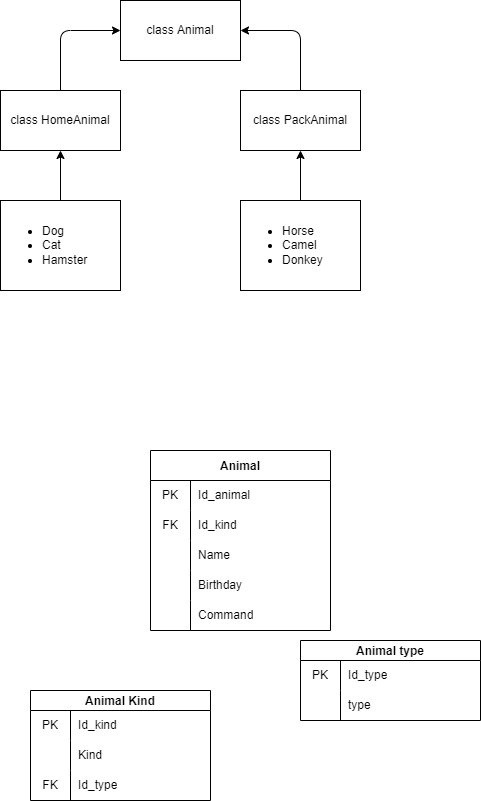

The diagram above was exported from draw.io. Its source (the exported page's mxGraphModel, read from the mxfile embedded in the PNG):
<mxGraphModel dx="1072" dy="403" grid="1" gridSize="10" guides="1" tooltips="1" connect="1" arrows="1" fold="1" page="1" pageScale="1" pageWidth="827" pageHeight="1169" math="0" shadow="0">
  <root>
    <mxCell id="0" />
    <mxCell id="1" parent="0" />
    <mxCell id="2" value="class Animal" style="rounded=0;whiteSpace=wrap;html=1;" parent="1" vertex="1">
      <mxGeometry x="280" y="70" width="120" height="60" as="geometry" />
    </mxCell>
    <mxCell id="3" value="class HomeAnimal" style="rounded=0;whiteSpace=wrap;html=1;" parent="1" vertex="1">
      <mxGeometry x="160" y="160" width="120" height="60" as="geometry" />
    </mxCell>
    <mxCell id="4" value="class PackAnimal" style="rounded=0;whiteSpace=wrap;html=1;" parent="1" vertex="1">
      <mxGeometry x="400" y="160" width="120" height="60" as="geometry" />
    </mxCell>
    <mxCell id="7" value="" style="edgeStyle=none;html=1;" parent="1" source="5" target="3" edge="1">
      <mxGeometry relative="1" as="geometry" />
    </mxCell>
    <mxCell id="5" value="&lt;div&gt;&lt;ul&gt;&lt;li&gt;Dog&lt;/li&gt;&lt;li&gt;Cat&lt;/li&gt;&lt;li&gt;Hamster&lt;/li&gt;&lt;/ul&gt;&lt;/div&gt;" style="rounded=0;whiteSpace=wrap;html=1;align=left;" parent="1" vertex="1">
      <mxGeometry x="160" y="270" width="120" height="90" as="geometry" />
    </mxCell>
    <mxCell id="8" value="" style="edgeStyle=none;html=1;" parent="1" source="6" target="4" edge="1">
      <mxGeometry relative="1" as="geometry" />
    </mxCell>
    <mxCell id="6" value="&lt;ul&gt;&lt;li&gt;&lt;span style=&quot;background-color: initial;&quot;&gt;Horse&lt;/span&gt;&lt;/li&gt;&lt;li&gt;&lt;span style=&quot;background-color: initial;&quot;&gt;Camel&lt;/span&gt;&lt;br&gt;&lt;/li&gt;&lt;li&gt;Donkey&lt;br&gt;&lt;/li&gt;&lt;/ul&gt;" style="rounded=0;whiteSpace=wrap;html=1;align=left;" parent="1" vertex="1">
      <mxGeometry x="400" y="270" width="120" height="90" as="geometry" />
    </mxCell>
    <mxCell id="9" value="" style="endArrow=classic;html=1;exitX=0.5;exitY=0;exitDx=0;exitDy=0;entryX=1;entryY=0.5;entryDx=0;entryDy=0;" parent="1" source="4" target="2" edge="1">
      <mxGeometry width="50" height="50" relative="1" as="geometry">
        <mxPoint x="400" y="170" as="sourcePoint" />
        <mxPoint x="450" y="120" as="targetPoint" />
        <Array as="points">
          <mxPoint x="460" y="100" />
        </Array>
      </mxGeometry>
    </mxCell>
    <mxCell id="10" value="" style="endArrow=classic;html=1;entryX=0;entryY=0.5;entryDx=0;entryDy=0;" parent="1" target="2" edge="1">
      <mxGeometry width="50" height="50" relative="1" as="geometry">
        <mxPoint x="220" y="160" as="sourcePoint" />
        <mxPoint x="270" y="110" as="targetPoint" />
        <Array as="points">
          <mxPoint x="220" y="100" />
        </Array>
      </mxGeometry>
    </mxCell>
    <mxCell id="36" value="Animal" style="shape=table;startSize=30;container=1;collapsible=0;childLayout=tableLayout;fixedRows=1;rowLines=0;fontStyle=1;" parent="1" vertex="1">
      <mxGeometry x="310" y="520" width="180" height="180" as="geometry" />
    </mxCell>
    <mxCell id="37" value="" style="shape=tableRow;horizontal=0;startSize=0;swimlaneHead=0;swimlaneBody=0;top=0;left=0;bottom=0;right=0;collapsible=0;dropTarget=0;fillColor=none;points=[[0,0.5],[1,0.5]];portConstraint=eastwest;" parent="36" vertex="1">
      <mxGeometry y="30" width="180" height="30" as="geometry" />
    </mxCell>
    <mxCell id="38" value="PK" style="shape=partialRectangle;html=1;whiteSpace=wrap;connectable=0;fillColor=none;top=0;left=0;bottom=0;right=0;overflow=hidden;pointerEvents=1;" parent="37" vertex="1">
      <mxGeometry width="40" height="30" as="geometry">
        <mxRectangle width="40" height="30" as="alternateBounds" />
      </mxGeometry>
    </mxCell>
    <mxCell id="39" value="Id_animal&amp;nbsp;" style="shape=partialRectangle;html=1;whiteSpace=wrap;connectable=0;fillColor=none;top=0;left=0;bottom=0;right=0;align=left;spacingLeft=6;overflow=hidden;" parent="37" vertex="1">
      <mxGeometry x="40" width="140" height="30" as="geometry">
        <mxRectangle width="140" height="30" as="alternateBounds" />
      </mxGeometry>
    </mxCell>
    <mxCell id="40" value="" style="shape=tableRow;horizontal=0;startSize=0;swimlaneHead=0;swimlaneBody=0;top=0;left=0;bottom=0;right=0;collapsible=0;dropTarget=0;fillColor=none;points=[[0,0.5],[1,0.5]];portConstraint=eastwest;" parent="36" vertex="1">
      <mxGeometry y="60" width="180" height="30" as="geometry" />
    </mxCell>
    <mxCell id="41" value="FK" style="shape=partialRectangle;html=1;whiteSpace=wrap;connectable=0;fillColor=none;top=0;left=0;bottom=0;right=0;overflow=hidden;" parent="40" vertex="1">
      <mxGeometry width="40" height="30" as="geometry">
        <mxRectangle width="40" height="30" as="alternateBounds" />
      </mxGeometry>
    </mxCell>
    <mxCell id="42" value="Id_kind" style="shape=partialRectangle;html=1;whiteSpace=wrap;connectable=0;fillColor=none;top=0;left=0;bottom=0;right=0;align=left;spacingLeft=6;overflow=hidden;" parent="40" vertex="1">
      <mxGeometry x="40" width="140" height="30" as="geometry">
        <mxRectangle width="140" height="30" as="alternateBounds" />
      </mxGeometry>
    </mxCell>
    <mxCell id="43" value="" style="shape=tableRow;horizontal=0;startSize=0;swimlaneHead=0;swimlaneBody=0;top=0;left=0;bottom=0;right=0;collapsible=0;dropTarget=0;fillColor=none;points=[[0,0.5],[1,0.5]];portConstraint=eastwest;" parent="36" vertex="1">
      <mxGeometry y="90" width="180" height="30" as="geometry" />
    </mxCell>
    <mxCell id="44" value="" style="shape=partialRectangle;html=1;whiteSpace=wrap;connectable=0;fillColor=none;top=0;left=0;bottom=0;right=0;overflow=hidden;" parent="43" vertex="1">
      <mxGeometry width="40" height="30" as="geometry">
        <mxRectangle width="40" height="30" as="alternateBounds" />
      </mxGeometry>
    </mxCell>
    <mxCell id="45" value="Name" style="shape=partialRectangle;html=1;whiteSpace=wrap;connectable=0;fillColor=none;top=0;left=0;bottom=0;right=0;align=left;spacingLeft=6;overflow=hidden;" parent="43" vertex="1">
      <mxGeometry x="40" width="140" height="30" as="geometry">
        <mxRectangle width="140" height="30" as="alternateBounds" />
      </mxGeometry>
    </mxCell>
    <mxCell id="46" value="" style="shape=tableRow;horizontal=0;startSize=0;swimlaneHead=0;swimlaneBody=0;top=0;left=0;bottom=0;right=0;collapsible=0;dropTarget=0;fillColor=none;points=[[0,0.5],[1,0.5]];portConstraint=eastwest;" parent="36" vertex="1">
      <mxGeometry y="120" width="180" height="30" as="geometry" />
    </mxCell>
    <mxCell id="47" value="" style="shape=partialRectangle;html=1;whiteSpace=wrap;connectable=0;fillColor=none;top=0;left=0;bottom=0;right=0;overflow=hidden;" parent="46" vertex="1">
      <mxGeometry width="40" height="30" as="geometry">
        <mxRectangle width="40" height="30" as="alternateBounds" />
      </mxGeometry>
    </mxCell>
    <mxCell id="48" value="Birthday" style="shape=partialRectangle;html=1;whiteSpace=wrap;connectable=0;fillColor=none;top=0;left=0;bottom=0;right=0;align=left;spacingLeft=6;overflow=hidden;" parent="46" vertex="1">
      <mxGeometry x="40" width="140" height="30" as="geometry">
        <mxRectangle width="140" height="30" as="alternateBounds" />
      </mxGeometry>
    </mxCell>
    <mxCell id="49" value="" style="shape=tableRow;horizontal=0;startSize=0;swimlaneHead=0;swimlaneBody=0;top=0;left=0;bottom=0;right=0;collapsible=0;dropTarget=0;fillColor=none;points=[[0,0.5],[1,0.5]];portConstraint=eastwest;" parent="36" vertex="1">
      <mxGeometry y="150" width="180" height="30" as="geometry" />
    </mxCell>
    <mxCell id="50" value="" style="shape=partialRectangle;html=1;whiteSpace=wrap;connectable=0;fillColor=none;top=0;left=0;bottom=0;right=0;overflow=hidden;" parent="49" vertex="1">
      <mxGeometry width="40" height="30" as="geometry">
        <mxRectangle width="40" height="30" as="alternateBounds" />
      </mxGeometry>
    </mxCell>
    <mxCell id="51" value="Command" style="shape=partialRectangle;html=1;whiteSpace=wrap;connectable=0;fillColor=none;top=0;left=0;bottom=0;right=0;align=left;spacingLeft=6;overflow=hidden;" parent="49" vertex="1">
      <mxGeometry x="40" width="140" height="30" as="geometry">
        <mxRectangle width="140" height="30" as="alternateBounds" />
      </mxGeometry>
    </mxCell>
    <mxCell id="56" value="Animal Kind" style="shape=table;startSize=20;container=1;collapsible=0;childLayout=tableLayout;fixedRows=1;rowLines=0;fontStyle=1;" parent="1" vertex="1">
      <mxGeometry x="190" y="760" width="180" height="110" as="geometry" />
    </mxCell>
    <mxCell id="57" value="" style="shape=tableRow;horizontal=0;startSize=0;swimlaneHead=0;swimlaneBody=0;top=0;left=0;bottom=0;right=0;collapsible=0;dropTarget=0;fillColor=none;points=[[0,0.5],[1,0.5]];portConstraint=eastwest;" parent="56" vertex="1">
      <mxGeometry y="20" width="180" height="30" as="geometry" />
    </mxCell>
    <mxCell id="58" value="PK" style="shape=partialRectangle;html=1;whiteSpace=wrap;connectable=0;fillColor=none;top=0;left=0;bottom=0;right=0;overflow=hidden;pointerEvents=1;" parent="57" vertex="1">
      <mxGeometry width="40" height="30" as="geometry">
        <mxRectangle width="40" height="30" as="alternateBounds" />
      </mxGeometry>
    </mxCell>
    <mxCell id="59" value="Id_kind" style="shape=partialRectangle;html=1;whiteSpace=wrap;connectable=0;fillColor=none;top=0;left=0;bottom=0;right=0;align=left;spacingLeft=6;overflow=hidden;" parent="57" vertex="1">
      <mxGeometry x="40" width="140" height="30" as="geometry">
        <mxRectangle width="140" height="30" as="alternateBounds" />
      </mxGeometry>
    </mxCell>
    <mxCell id="60" value="" style="shape=tableRow;horizontal=0;startSize=0;swimlaneHead=0;swimlaneBody=0;top=0;left=0;bottom=0;right=0;collapsible=0;dropTarget=0;fillColor=none;points=[[0,0.5],[1,0.5]];portConstraint=eastwest;" parent="56" vertex="1">
      <mxGeometry y="50" width="180" height="30" as="geometry" />
    </mxCell>
    <mxCell id="61" value="" style="shape=partialRectangle;html=1;whiteSpace=wrap;connectable=0;fillColor=none;top=0;left=0;bottom=0;right=0;overflow=hidden;" parent="60" vertex="1">
      <mxGeometry width="40" height="30" as="geometry">
        <mxRectangle width="40" height="30" as="alternateBounds" />
      </mxGeometry>
    </mxCell>
    <mxCell id="62" value="Kind" style="shape=partialRectangle;html=1;whiteSpace=wrap;connectable=0;fillColor=none;top=0;left=0;bottom=0;right=0;align=left;spacingLeft=6;overflow=hidden;" parent="60" vertex="1">
      <mxGeometry x="40" width="140" height="30" as="geometry">
        <mxRectangle width="140" height="30" as="alternateBounds" />
      </mxGeometry>
    </mxCell>
    <mxCell id="63" value="" style="shape=tableRow;horizontal=0;startSize=0;swimlaneHead=0;swimlaneBody=0;top=0;left=0;bottom=0;right=0;collapsible=0;dropTarget=0;fillColor=none;points=[[0,0.5],[1,0.5]];portConstraint=eastwest;" parent="56" vertex="1">
      <mxGeometry y="80" width="180" height="30" as="geometry" />
    </mxCell>
    <mxCell id="64" value="FK" style="shape=partialRectangle;html=1;whiteSpace=wrap;connectable=0;fillColor=none;top=0;left=0;bottom=0;right=0;overflow=hidden;" parent="63" vertex="1">
      <mxGeometry width="40" height="30" as="geometry">
        <mxRectangle width="40" height="30" as="alternateBounds" />
      </mxGeometry>
    </mxCell>
    <mxCell id="65" value="Id_type" style="shape=partialRectangle;html=1;whiteSpace=wrap;connectable=0;fillColor=none;top=0;left=0;bottom=0;right=0;align=left;spacingLeft=6;overflow=hidden;" parent="63" vertex="1">
      <mxGeometry x="40" width="140" height="30" as="geometry">
        <mxRectangle width="140" height="30" as="alternateBounds" />
      </mxGeometry>
    </mxCell>
    <mxCell id="72" value="Animal type" style="shape=table;startSize=20;container=1;collapsible=0;childLayout=tableLayout;fixedRows=1;rowLines=0;fontStyle=1;" parent="1" vertex="1">
      <mxGeometry x="460" y="710" width="180" height="80" as="geometry" />
    </mxCell>
    <mxCell id="73" value="" style="shape=tableRow;horizontal=0;startSize=0;swimlaneHead=0;swimlaneBody=0;top=0;left=0;bottom=0;right=0;collapsible=0;dropTarget=0;fillColor=none;points=[[0,0.5],[1,0.5]];portConstraint=eastwest;" parent="72" vertex="1">
      <mxGeometry y="20" width="180" height="30" as="geometry" />
    </mxCell>
    <mxCell id="74" value="PK" style="shape=partialRectangle;html=1;whiteSpace=wrap;connectable=0;fillColor=none;top=0;left=0;bottom=0;right=0;overflow=hidden;pointerEvents=1;" parent="73" vertex="1">
      <mxGeometry width="40" height="30" as="geometry">
        <mxRectangle width="40" height="30" as="alternateBounds" />
      </mxGeometry>
    </mxCell>
    <mxCell id="75" value="Id_type" style="shape=partialRectangle;html=1;whiteSpace=wrap;connectable=0;fillColor=none;top=0;left=0;bottom=0;right=0;align=left;spacingLeft=6;overflow=hidden;" parent="73" vertex="1">
      <mxGeometry x="40" width="140" height="30" as="geometry">
        <mxRectangle width="140" height="30" as="alternateBounds" />
      </mxGeometry>
    </mxCell>
    <mxCell id="76" value="" style="shape=tableRow;horizontal=0;startSize=0;swimlaneHead=0;swimlaneBody=0;top=0;left=0;bottom=0;right=0;collapsible=0;dropTarget=0;fillColor=none;points=[[0,0.5],[1,0.5]];portConstraint=eastwest;" parent="72" vertex="1">
      <mxGeometry y="50" width="180" height="30" as="geometry" />
    </mxCell>
    <mxCell id="77" value="" style="shape=partialRectangle;html=1;whiteSpace=wrap;connectable=0;fillColor=none;top=0;left=0;bottom=0;right=0;overflow=hidden;" parent="76" vertex="1">
      <mxGeometry width="40" height="30" as="geometry">
        <mxRectangle width="40" height="30" as="alternateBounds" />
      </mxGeometry>
    </mxCell>
    <mxCell id="78" value="type" style="shape=partialRectangle;html=1;whiteSpace=wrap;connectable=0;fillColor=none;top=0;left=0;bottom=0;right=0;align=left;spacingLeft=6;overflow=hidden;" parent="76" vertex="1">
      <mxGeometry x="40" width="140" height="30" as="geometry">
        <mxRectangle width="140" height="30" as="alternateBounds" />
      </mxGeometry>
    </mxCell>
  </root>
</mxGraphModel>